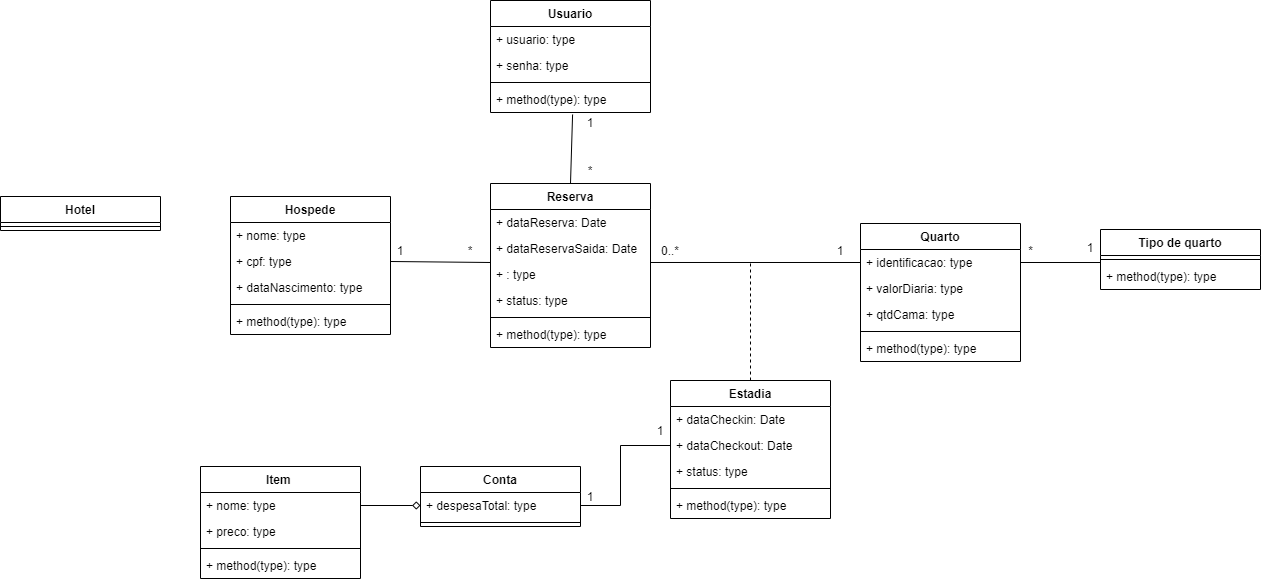

The diagram above was exported from draw.io. Its source (the exported page's mxGraphModel, read from the mxfile embedded in the PNG):
<mxGraphModel dx="1108" dy="1250" grid="1" gridSize="10" guides="1" tooltips="1" connect="1" arrows="1" fold="1" page="1" pageScale="1" pageWidth="400" pageHeight="800" math="0" shadow="0">
  <root>
    <mxCell id="0" />
    <mxCell id="1" parent="0" />
    <mxCell id="lJJVNpPaoyfVo9ZL8JLN-5" value="Reserva" style="swimlane;fontStyle=1;align=center;verticalAlign=top;childLayout=stackLayout;horizontal=1;startSize=26;horizontalStack=0;resizeParent=1;resizeParentMax=0;resizeLast=0;collapsible=1;marginBottom=0;" parent="1" vertex="1">
      <mxGeometry x="800" y="13" width="160" height="164" as="geometry" />
    </mxCell>
    <mxCell id="lJJVNpPaoyfVo9ZL8JLN-6" value="+ dataReserva: Date" style="text;strokeColor=none;fillColor=none;align=left;verticalAlign=top;spacingLeft=4;spacingRight=4;overflow=hidden;rotatable=0;points=[[0,0.5],[1,0.5]];portConstraint=eastwest;" parent="lJJVNpPaoyfVo9ZL8JLN-5" vertex="1">
      <mxGeometry y="26" width="160" height="26" as="geometry" />
    </mxCell>
    <mxCell id="KRvoZl_REqbMMoSXjFCt-10" value="+ dataReservaSaida: Date" style="text;strokeColor=none;fillColor=none;align=left;verticalAlign=top;spacingLeft=4;spacingRight=4;overflow=hidden;rotatable=0;points=[[0,0.5],[1,0.5]];portConstraint=eastwest;" parent="lJJVNpPaoyfVo9ZL8JLN-5" vertex="1">
      <mxGeometry y="52" width="160" height="26" as="geometry" />
    </mxCell>
    <mxCell id="KRvoZl_REqbMMoSXjFCt-12" value="+ : type" style="text;strokeColor=none;fillColor=none;align=left;verticalAlign=top;spacingLeft=4;spacingRight=4;overflow=hidden;rotatable=0;points=[[0,0.5],[1,0.5]];portConstraint=eastwest;" parent="lJJVNpPaoyfVo9ZL8JLN-5" vertex="1">
      <mxGeometry y="78" width="160" height="26" as="geometry" />
    </mxCell>
    <mxCell id="YWw5gUaZ6I1AQDuGhAf0-22" value="+ status: type" style="text;strokeColor=none;fillColor=none;align=left;verticalAlign=top;spacingLeft=4;spacingRight=4;overflow=hidden;rotatable=0;points=[[0,0.5],[1,0.5]];portConstraint=eastwest;" parent="lJJVNpPaoyfVo9ZL8JLN-5" vertex="1">
      <mxGeometry y="104" width="160" height="26" as="geometry" />
    </mxCell>
    <mxCell id="lJJVNpPaoyfVo9ZL8JLN-7" value="" style="line;strokeWidth=1;fillColor=none;align=left;verticalAlign=middle;spacingTop=-1;spacingLeft=3;spacingRight=3;rotatable=0;labelPosition=right;points=[];portConstraint=eastwest;" parent="lJJVNpPaoyfVo9ZL8JLN-5" vertex="1">
      <mxGeometry y="130" width="160" height="8" as="geometry" />
    </mxCell>
    <mxCell id="lJJVNpPaoyfVo9ZL8JLN-8" value="+ method(type): type" style="text;strokeColor=none;fillColor=none;align=left;verticalAlign=top;spacingLeft=4;spacingRight=4;overflow=hidden;rotatable=0;points=[[0,0.5],[1,0.5]];portConstraint=eastwest;" parent="lJJVNpPaoyfVo9ZL8JLN-5" vertex="1">
      <mxGeometry y="138" width="160" height="26" as="geometry" />
    </mxCell>
    <mxCell id="eW7J_KSyd_ILBF5082s5-1" value="Usuario" style="swimlane;fontStyle=1;align=center;verticalAlign=top;childLayout=stackLayout;horizontal=1;startSize=26;horizontalStack=0;resizeParent=1;resizeParentMax=0;resizeLast=0;collapsible=1;marginBottom=0;" parent="1" vertex="1">
      <mxGeometry x="800" y="-170" width="160" height="112" as="geometry" />
    </mxCell>
    <mxCell id="eW7J_KSyd_ILBF5082s5-2" value="+ usuario: type" style="text;strokeColor=none;fillColor=none;align=left;verticalAlign=top;spacingLeft=4;spacingRight=4;overflow=hidden;rotatable=0;points=[[0,0.5],[1,0.5]];portConstraint=eastwest;" parent="eW7J_KSyd_ILBF5082s5-1" vertex="1">
      <mxGeometry y="26" width="160" height="26" as="geometry" />
    </mxCell>
    <mxCell id="eW7J_KSyd_ILBF5082s5-3" value="+ senha: type" style="text;strokeColor=none;fillColor=none;align=left;verticalAlign=top;spacingLeft=4;spacingRight=4;overflow=hidden;rotatable=0;points=[[0,0.5],[1,0.5]];portConstraint=eastwest;" parent="eW7J_KSyd_ILBF5082s5-1" vertex="1">
      <mxGeometry y="52" width="160" height="26" as="geometry" />
    </mxCell>
    <mxCell id="eW7J_KSyd_ILBF5082s5-5" value="" style="line;strokeWidth=1;fillColor=none;align=left;verticalAlign=middle;spacingTop=-1;spacingLeft=3;spacingRight=3;rotatable=0;labelPosition=right;points=[];portConstraint=eastwest;" parent="eW7J_KSyd_ILBF5082s5-1" vertex="1">
      <mxGeometry y="78" width="160" height="8" as="geometry" />
    </mxCell>
    <mxCell id="eW7J_KSyd_ILBF5082s5-6" value="+ method(type): type" style="text;strokeColor=none;fillColor=none;align=left;verticalAlign=top;spacingLeft=4;spacingRight=4;overflow=hidden;rotatable=0;points=[[0,0.5],[1,0.5]];portConstraint=eastwest;" parent="eW7J_KSyd_ILBF5082s5-1" vertex="1">
      <mxGeometry y="86" width="160" height="26" as="geometry" />
    </mxCell>
    <mxCell id="lJJVNpPaoyfVo9ZL8JLN-1" value="Hospede" style="swimlane;fontStyle=1;align=center;verticalAlign=top;childLayout=stackLayout;horizontal=1;startSize=26;horizontalStack=0;resizeParent=1;resizeParentMax=0;resizeLast=0;collapsible=1;marginBottom=0;" parent="1" vertex="1">
      <mxGeometry x="540" y="26" width="160" height="138" as="geometry" />
    </mxCell>
    <mxCell id="lJJVNpPaoyfVo9ZL8JLN-2" value="+ nome: type" style="text;strokeColor=none;fillColor=none;align=left;verticalAlign=top;spacingLeft=4;spacingRight=4;overflow=hidden;rotatable=0;points=[[0,0.5],[1,0.5]];portConstraint=eastwest;" parent="lJJVNpPaoyfVo9ZL8JLN-1" vertex="1">
      <mxGeometry y="26" width="160" height="26" as="geometry" />
    </mxCell>
    <mxCell id="YWw5gUaZ6I1AQDuGhAf0-2" value="+ cpf: type" style="text;strokeColor=none;fillColor=none;align=left;verticalAlign=top;spacingLeft=4;spacingRight=4;overflow=hidden;rotatable=0;points=[[0,0.5],[1,0.5]];portConstraint=eastwest;" parent="lJJVNpPaoyfVo9ZL8JLN-1" vertex="1">
      <mxGeometry y="52" width="160" height="26" as="geometry" />
    </mxCell>
    <mxCell id="YWw5gUaZ6I1AQDuGhAf0-3" value="+ dataNascimento: type" style="text;strokeColor=none;fillColor=none;align=left;verticalAlign=top;spacingLeft=4;spacingRight=4;overflow=hidden;rotatable=0;points=[[0,0.5],[1,0.5]];portConstraint=eastwest;" parent="lJJVNpPaoyfVo9ZL8JLN-1" vertex="1">
      <mxGeometry y="78" width="160" height="26" as="geometry" />
    </mxCell>
    <mxCell id="lJJVNpPaoyfVo9ZL8JLN-3" value="" style="line;strokeWidth=1;fillColor=none;align=left;verticalAlign=middle;spacingTop=-1;spacingLeft=3;spacingRight=3;rotatable=0;labelPosition=right;points=[];portConstraint=eastwest;" parent="lJJVNpPaoyfVo9ZL8JLN-1" vertex="1">
      <mxGeometry y="104" width="160" height="8" as="geometry" />
    </mxCell>
    <mxCell id="lJJVNpPaoyfVo9ZL8JLN-4" value="+ method(type): type" style="text;strokeColor=none;fillColor=none;align=left;verticalAlign=top;spacingLeft=4;spacingRight=4;overflow=hidden;rotatable=0;points=[[0,0.5],[1,0.5]];portConstraint=eastwest;" parent="lJJVNpPaoyfVo9ZL8JLN-1" vertex="1">
      <mxGeometry y="112" width="160" height="26" as="geometry" />
    </mxCell>
    <mxCell id="KRvoZl_REqbMMoSXjFCt-13" style="edgeStyle=none;rounded=0;orthogonalLoop=1;jettySize=auto;html=1;exitX=1;exitY=0.5;exitDx=0;exitDy=0;entryX=0;entryY=0.038;entryDx=0;entryDy=0;entryPerimeter=0;endArrow=none;endFill=0;" parent="1" source="YWw5gUaZ6I1AQDuGhAf0-2" target="KRvoZl_REqbMMoSXjFCt-12" edge="1">
      <mxGeometry relative="1" as="geometry" />
    </mxCell>
    <mxCell id="KRvoZl_REqbMMoSXjFCt-14" value="1" style="text;html=1;strokeColor=none;fillColor=none;align=center;verticalAlign=middle;whiteSpace=wrap;rounded=0;" parent="1" vertex="1">
      <mxGeometry x="690" y="70" width="40" height="20" as="geometry" />
    </mxCell>
    <mxCell id="KRvoZl_REqbMMoSXjFCt-16" value="*" style="text;html=1;strokeColor=none;fillColor=none;align=center;verticalAlign=middle;whiteSpace=wrap;rounded=0;" parent="1" vertex="1">
      <mxGeometry x="760" y="70" width="40" height="20" as="geometry" />
    </mxCell>
    <mxCell id="KRvoZl_REqbMMoSXjFCt-17" style="edgeStyle=none;rounded=0;orthogonalLoop=1;jettySize=auto;html=1;endArrow=none;endFill=0;entryX=1;entryY=0.038;entryDx=0;entryDy=0;entryPerimeter=0;exitX=0;exitY=0.5;exitDx=0;exitDy=0;" parent="1" source="YWw5gUaZ6I1AQDuGhAf0-10" target="KRvoZl_REqbMMoSXjFCt-12" edge="1">
      <mxGeometry relative="1" as="geometry">
        <mxPoint x="1070" y="89" as="sourcePoint" />
        <mxPoint x="1030" y="150" as="targetPoint" />
      </mxGeometry>
    </mxCell>
    <mxCell id="KRvoZl_REqbMMoSXjFCt-18" value="1" style="text;html=1;strokeColor=none;fillColor=none;align=center;verticalAlign=middle;whiteSpace=wrap;rounded=0;" parent="1" vertex="1">
      <mxGeometry x="1130" y="70" width="40" height="20" as="geometry" />
    </mxCell>
    <mxCell id="KRvoZl_REqbMMoSXjFCt-19" value="0..*" style="text;html=1;strokeColor=none;fillColor=none;align=center;verticalAlign=middle;whiteSpace=wrap;rounded=0;" parent="1" vertex="1">
      <mxGeometry x="960" y="70" width="40" height="20" as="geometry" />
    </mxCell>
    <mxCell id="lJJVNpPaoyfVo9ZL8JLN-13" value="Quarto" style="swimlane;fontStyle=1;align=center;verticalAlign=top;childLayout=stackLayout;horizontal=1;startSize=26;horizontalStack=0;resizeParent=1;resizeParentMax=0;resizeLast=0;collapsible=1;marginBottom=0;" parent="1" vertex="1">
      <mxGeometry x="1170" y="53" width="160" height="138" as="geometry" />
    </mxCell>
    <mxCell id="YWw5gUaZ6I1AQDuGhAf0-10" value="+ identificacao: type" style="text;strokeColor=none;fillColor=none;align=left;verticalAlign=top;spacingLeft=4;spacingRight=4;overflow=hidden;rotatable=0;points=[[0,0.5],[1,0.5]];portConstraint=eastwest;" parent="lJJVNpPaoyfVo9ZL8JLN-13" vertex="1">
      <mxGeometry y="26" width="160" height="26" as="geometry" />
    </mxCell>
    <mxCell id="lJJVNpPaoyfVo9ZL8JLN-14" value="+ valorDiaria: type" style="text;strokeColor=none;fillColor=none;align=left;verticalAlign=top;spacingLeft=4;spacingRight=4;overflow=hidden;rotatable=0;points=[[0,0.5],[1,0.5]];portConstraint=eastwest;" parent="lJJVNpPaoyfVo9ZL8JLN-13" vertex="1">
      <mxGeometry y="52" width="160" height="26" as="geometry" />
    </mxCell>
    <mxCell id="YWw5gUaZ6I1AQDuGhAf0-12" value="+ qtdCama: type" style="text;strokeColor=none;fillColor=none;align=left;verticalAlign=top;spacingLeft=4;spacingRight=4;overflow=hidden;rotatable=0;points=[[0,0.5],[1,0.5]];portConstraint=eastwest;" parent="lJJVNpPaoyfVo9ZL8JLN-13" vertex="1">
      <mxGeometry y="78" width="160" height="26" as="geometry" />
    </mxCell>
    <mxCell id="lJJVNpPaoyfVo9ZL8JLN-15" value="" style="line;strokeWidth=1;fillColor=none;align=left;verticalAlign=middle;spacingTop=-1;spacingLeft=3;spacingRight=3;rotatable=0;labelPosition=right;points=[];portConstraint=eastwest;" parent="lJJVNpPaoyfVo9ZL8JLN-13" vertex="1">
      <mxGeometry y="104" width="160" height="8" as="geometry" />
    </mxCell>
    <mxCell id="lJJVNpPaoyfVo9ZL8JLN-16" value="+ method(type): type" style="text;strokeColor=none;fillColor=none;align=left;verticalAlign=top;spacingLeft=4;spacingRight=4;overflow=hidden;rotatable=0;points=[[0,0.5],[1,0.5]];portConstraint=eastwest;" parent="lJJVNpPaoyfVo9ZL8JLN-13" vertex="1">
      <mxGeometry y="112" width="160" height="26" as="geometry" />
    </mxCell>
    <mxCell id="KRvoZl_REqbMMoSXjFCt-1" value="Estadia" style="swimlane;fontStyle=1;align=center;verticalAlign=top;childLayout=stackLayout;horizontal=1;startSize=26;horizontalStack=0;resizeParent=1;resizeParentMax=0;resizeLast=0;collapsible=1;marginBottom=0;" parent="1" vertex="1">
      <mxGeometry x="980" y="210" width="160" height="138" as="geometry" />
    </mxCell>
    <mxCell id="KRvoZl_REqbMMoSXjFCt-2" value="+ dataCheckin: Date" style="text;strokeColor=none;fillColor=none;align=left;verticalAlign=top;spacingLeft=4;spacingRight=4;overflow=hidden;rotatable=0;points=[[0,0.5],[1,0.5]];portConstraint=eastwest;" parent="KRvoZl_REqbMMoSXjFCt-1" vertex="1">
      <mxGeometry y="26" width="160" height="26" as="geometry" />
    </mxCell>
    <mxCell id="KRvoZl_REqbMMoSXjFCt-4" value="+ dataCheckout: Date" style="text;strokeColor=none;fillColor=none;align=left;verticalAlign=top;spacingLeft=4;spacingRight=4;overflow=hidden;rotatable=0;points=[[0,0.5],[1,0.5]];portConstraint=eastwest;" parent="KRvoZl_REqbMMoSXjFCt-1" vertex="1">
      <mxGeometry y="52" width="160" height="26" as="geometry" />
    </mxCell>
    <mxCell id="KRvoZl_REqbMMoSXjFCt-7" value="+ status: type" style="text;strokeColor=none;fillColor=none;align=left;verticalAlign=top;spacingLeft=4;spacingRight=4;overflow=hidden;rotatable=0;points=[[0,0.5],[1,0.5]];portConstraint=eastwest;" parent="KRvoZl_REqbMMoSXjFCt-1" vertex="1">
      <mxGeometry y="78" width="160" height="26" as="geometry" />
    </mxCell>
    <mxCell id="KRvoZl_REqbMMoSXjFCt-8" value="" style="line;strokeWidth=1;fillColor=none;align=left;verticalAlign=middle;spacingTop=-1;spacingLeft=3;spacingRight=3;rotatable=0;labelPosition=right;points=[];portConstraint=eastwest;" parent="KRvoZl_REqbMMoSXjFCt-1" vertex="1">
      <mxGeometry y="104" width="160" height="8" as="geometry" />
    </mxCell>
    <mxCell id="KRvoZl_REqbMMoSXjFCt-9" value="+ method(type): type" style="text;strokeColor=none;fillColor=none;align=left;verticalAlign=top;spacingLeft=4;spacingRight=4;overflow=hidden;rotatable=0;points=[[0,0.5],[1,0.5]];portConstraint=eastwest;" parent="KRvoZl_REqbMMoSXjFCt-1" vertex="1">
      <mxGeometry y="112" width="160" height="26" as="geometry" />
    </mxCell>
    <mxCell id="KRvoZl_REqbMMoSXjFCt-29" value="" style="endArrow=none;dashed=1;html=1;exitX=0.5;exitY=0;exitDx=0;exitDy=0;" parent="1" source="KRvoZl_REqbMMoSXjFCt-1" edge="1">
      <mxGeometry width="50" height="50" relative="1" as="geometry">
        <mxPoint x="830" y="240" as="sourcePoint" />
        <mxPoint x="1060" y="90" as="targetPoint" />
      </mxGeometry>
    </mxCell>
    <mxCell id="KRvoZl_REqbMMoSXjFCt-30" style="edgeStyle=none;rounded=0;orthogonalLoop=1;jettySize=auto;html=1;exitX=0.5;exitY=0;exitDx=0;exitDy=0;entryX=0.513;entryY=1.077;entryDx=0;entryDy=0;entryPerimeter=0;endArrow=none;endFill=0;" parent="1" source="lJJVNpPaoyfVo9ZL8JLN-5" target="eW7J_KSyd_ILBF5082s5-6" edge="1">
      <mxGeometry relative="1" as="geometry">
        <mxPoint x="710" y="101" as="sourcePoint" />
        <mxPoint x="810" y="101.98800000000006" as="targetPoint" />
      </mxGeometry>
    </mxCell>
    <mxCell id="KRvoZl_REqbMMoSXjFCt-31" value="*" style="text;html=1;strokeColor=none;fillColor=none;align=center;verticalAlign=middle;whiteSpace=wrap;rounded=0;" parent="1" vertex="1">
      <mxGeometry x="880" y="-10" width="40" height="20" as="geometry" />
    </mxCell>
    <mxCell id="KRvoZl_REqbMMoSXjFCt-32" value="1" style="text;html=1;strokeColor=none;fillColor=none;align=center;verticalAlign=middle;whiteSpace=wrap;rounded=0;" parent="1" vertex="1">
      <mxGeometry x="880" y="-58" width="40" height="20" as="geometry" />
    </mxCell>
    <mxCell id="KRvoZl_REqbMMoSXjFCt-33" style="edgeStyle=none;rounded=0;orthogonalLoop=1;jettySize=auto;html=1;endArrow=none;endFill=0;entryX=1;entryY=0.5;entryDx=0;entryDy=0;exitX=0;exitY=-0.038;exitDx=0;exitDy=0;exitPerimeter=0;" parent="1" source="eW7J_KSyd_ILBF5082s5-18" target="YWw5gUaZ6I1AQDuGhAf0-10" edge="1">
      <mxGeometry relative="1" as="geometry">
        <mxPoint x="1180" y="102" as="sourcePoint" />
        <mxPoint x="970" y="101.98800000000006" as="targetPoint" />
      </mxGeometry>
    </mxCell>
    <mxCell id="KRvoZl_REqbMMoSXjFCt-38" value="1" style="text;html=1;strokeColor=none;fillColor=none;align=center;verticalAlign=middle;whiteSpace=wrap;rounded=0;" parent="1" vertex="1">
      <mxGeometry x="1380" y="67" width="40" height="20" as="geometry" />
    </mxCell>
    <mxCell id="KRvoZl_REqbMMoSXjFCt-39" value="*" style="text;html=1;align=center;verticalAlign=middle;resizable=0;points=[];autosize=1;" parent="1" vertex="1">
      <mxGeometry x="1330" y="70" width="20" height="20" as="geometry" />
    </mxCell>
    <mxCell id="eW7J_KSyd_ILBF5082s5-13" value="Tipo de quarto" style="swimlane;fontStyle=1;align=center;verticalAlign=top;childLayout=stackLayout;horizontal=1;startSize=26;horizontalStack=0;resizeParent=1;resizeParentMax=0;resizeLast=0;collapsible=1;marginBottom=0;" parent="1" vertex="1">
      <mxGeometry x="1410" y="59" width="160" height="60" as="geometry" />
    </mxCell>
    <mxCell id="eW7J_KSyd_ILBF5082s5-17" value="" style="line;strokeWidth=1;fillColor=none;align=left;verticalAlign=middle;spacingTop=-1;spacingLeft=3;spacingRight=3;rotatable=0;labelPosition=right;points=[];portConstraint=eastwest;" parent="eW7J_KSyd_ILBF5082s5-13" vertex="1">
      <mxGeometry y="26" width="160" height="8" as="geometry" />
    </mxCell>
    <mxCell id="eW7J_KSyd_ILBF5082s5-18" value="+ method(type): type" style="text;strokeColor=none;fillColor=none;align=left;verticalAlign=top;spacingLeft=4;spacingRight=4;overflow=hidden;rotatable=0;points=[[0,0.5],[1,0.5]];portConstraint=eastwest;" parent="eW7J_KSyd_ILBF5082s5-13" vertex="1">
      <mxGeometry y="34" width="160" height="26" as="geometry" />
    </mxCell>
    <mxCell id="eW7J_KSyd_ILBF5082s5-7" value="Hotel&#10;" style="swimlane;fontStyle=1;align=center;verticalAlign=top;childLayout=stackLayout;horizontal=1;startSize=26;horizontalStack=0;resizeParent=1;resizeParentMax=0;resizeLast=0;collapsible=1;marginBottom=0;" parent="1" vertex="1">
      <mxGeometry x="310" y="26" width="160" height="34" as="geometry" />
    </mxCell>
    <mxCell id="eW7J_KSyd_ILBF5082s5-10" value="" style="line;strokeWidth=1;fillColor=none;align=left;verticalAlign=middle;spacingTop=-1;spacingLeft=3;spacingRight=3;rotatable=0;labelPosition=right;points=[];portConstraint=eastwest;" parent="eW7J_KSyd_ILBF5082s5-7" vertex="1">
      <mxGeometry y="26" width="160" height="8" as="geometry" />
    </mxCell>
    <mxCell id="x4dtEJ4yDS7wzYyAuuH--13" style="edgeStyle=none;rounded=0;orthogonalLoop=1;jettySize=auto;html=1;exitX=1;exitY=0.5;exitDx=0;exitDy=0;entryX=0;entryY=0.5;entryDx=0;entryDy=0;endArrow=none;endFill=0;" parent="1" source="KRvoZl_REqbMMoSXjFCt-6" target="KRvoZl_REqbMMoSXjFCt-4" edge="1">
      <mxGeometry relative="1" as="geometry">
        <mxPoint x="890" y="322" as="sourcePoint" />
        <mxPoint x="980" y="292.48800000000006" as="targetPoint" />
        <Array as="points">
          <mxPoint x="930" y="335" />
          <mxPoint x="930" y="275" />
        </Array>
      </mxGeometry>
    </mxCell>
    <mxCell id="x4dtEJ4yDS7wzYyAuuH--14" value="1" style="text;html=1;strokeColor=none;fillColor=none;align=center;verticalAlign=middle;whiteSpace=wrap;rounded=0;" parent="1" vertex="1">
      <mxGeometry x="950" y="250" width="40" height="20" as="geometry" />
    </mxCell>
    <mxCell id="x4dtEJ4yDS7wzYyAuuH--15" value="1" style="text;html=1;strokeColor=none;fillColor=none;align=center;verticalAlign=middle;whiteSpace=wrap;rounded=0;" parent="1" vertex="1">
      <mxGeometry x="880" y="316" width="40" height="20" as="geometry" />
    </mxCell>
    <mxCell id="x4dtEJ4yDS7wzYyAuuH--8" value="Conta" style="swimlane;fontStyle=1;align=center;verticalAlign=top;childLayout=stackLayout;horizontal=1;startSize=26;horizontalStack=0;resizeParent=1;resizeParentMax=0;resizeLast=0;collapsible=1;marginBottom=0;" parent="1" vertex="1">
      <mxGeometry x="730" y="296" width="160" height="60" as="geometry" />
    </mxCell>
    <mxCell id="KRvoZl_REqbMMoSXjFCt-6" value="+ despesaTotal: type" style="text;strokeColor=none;fillColor=none;align=left;verticalAlign=top;spacingLeft=4;spacingRight=4;overflow=hidden;rotatable=0;points=[[0,0.5],[1,0.5]];portConstraint=eastwest;" parent="x4dtEJ4yDS7wzYyAuuH--8" vertex="1">
      <mxGeometry y="26" width="160" height="26" as="geometry" />
    </mxCell>
    <mxCell id="x4dtEJ4yDS7wzYyAuuH--11" value="" style="line;strokeWidth=1;fillColor=none;align=left;verticalAlign=middle;spacingTop=-1;spacingLeft=3;spacingRight=3;rotatable=0;labelPosition=right;points=[];portConstraint=eastwest;" parent="x4dtEJ4yDS7wzYyAuuH--8" vertex="1">
      <mxGeometry y="52" width="160" height="8" as="geometry" />
    </mxCell>
    <mxCell id="x4dtEJ4yDS7wzYyAuuH--32" value="" style="endArrow=none;html=1;entryX=1;entryY=0.5;entryDx=0;entryDy=0;startArrow=diamond;startFill=0;exitX=0;exitY=0.5;exitDx=0;exitDy=0;" parent="1" source="KRvoZl_REqbMMoSXjFCt-6" target="x4dtEJ4yDS7wzYyAuuH--1" edge="1">
      <mxGeometry width="50" height="50" relative="1" as="geometry">
        <mxPoint x="660" y="319" as="sourcePoint" />
        <mxPoint x="730" y="320" as="targetPoint" />
      </mxGeometry>
    </mxCell>
    <mxCell id="lJJVNpPaoyfVo9ZL8JLN-25" value="Item " style="swimlane;fontStyle=1;align=center;verticalAlign=top;childLayout=stackLayout;horizontal=1;startSize=26;horizontalStack=0;resizeParent=1;resizeParentMax=0;resizeLast=0;collapsible=1;marginBottom=0;" parent="1" vertex="1">
      <mxGeometry x="510" y="296" width="160" height="112" as="geometry" />
    </mxCell>
    <mxCell id="x4dtEJ4yDS7wzYyAuuH--1" value="+ nome: type" style="text;strokeColor=none;fillColor=none;align=left;verticalAlign=top;spacingLeft=4;spacingRight=4;overflow=hidden;rotatable=0;points=[[0,0.5],[1,0.5]];portConstraint=eastwest;" parent="lJJVNpPaoyfVo9ZL8JLN-25" vertex="1">
      <mxGeometry y="26" width="160" height="26" as="geometry" />
    </mxCell>
    <mxCell id="x4dtEJ4yDS7wzYyAuuH--2" value="+ preco: type" style="text;strokeColor=none;fillColor=none;align=left;verticalAlign=top;spacingLeft=4;spacingRight=4;overflow=hidden;rotatable=0;points=[[0,0.5],[1,0.5]];portConstraint=eastwest;" parent="lJJVNpPaoyfVo9ZL8JLN-25" vertex="1">
      <mxGeometry y="52" width="160" height="26" as="geometry" />
    </mxCell>
    <mxCell id="lJJVNpPaoyfVo9ZL8JLN-27" value="" style="line;strokeWidth=1;fillColor=none;align=left;verticalAlign=middle;spacingTop=-1;spacingLeft=3;spacingRight=3;rotatable=0;labelPosition=right;points=[];portConstraint=eastwest;" parent="lJJVNpPaoyfVo9ZL8JLN-25" vertex="1">
      <mxGeometry y="78" width="160" height="8" as="geometry" />
    </mxCell>
    <mxCell id="lJJVNpPaoyfVo9ZL8JLN-28" value="+ method(type): type" style="text;strokeColor=none;fillColor=none;align=left;verticalAlign=top;spacingLeft=4;spacingRight=4;overflow=hidden;rotatable=0;points=[[0,0.5],[1,0.5]];portConstraint=eastwest;" parent="lJJVNpPaoyfVo9ZL8JLN-25" vertex="1">
      <mxGeometry y="86" width="160" height="26" as="geometry" />
    </mxCell>
  </root>
</mxGraphModel>